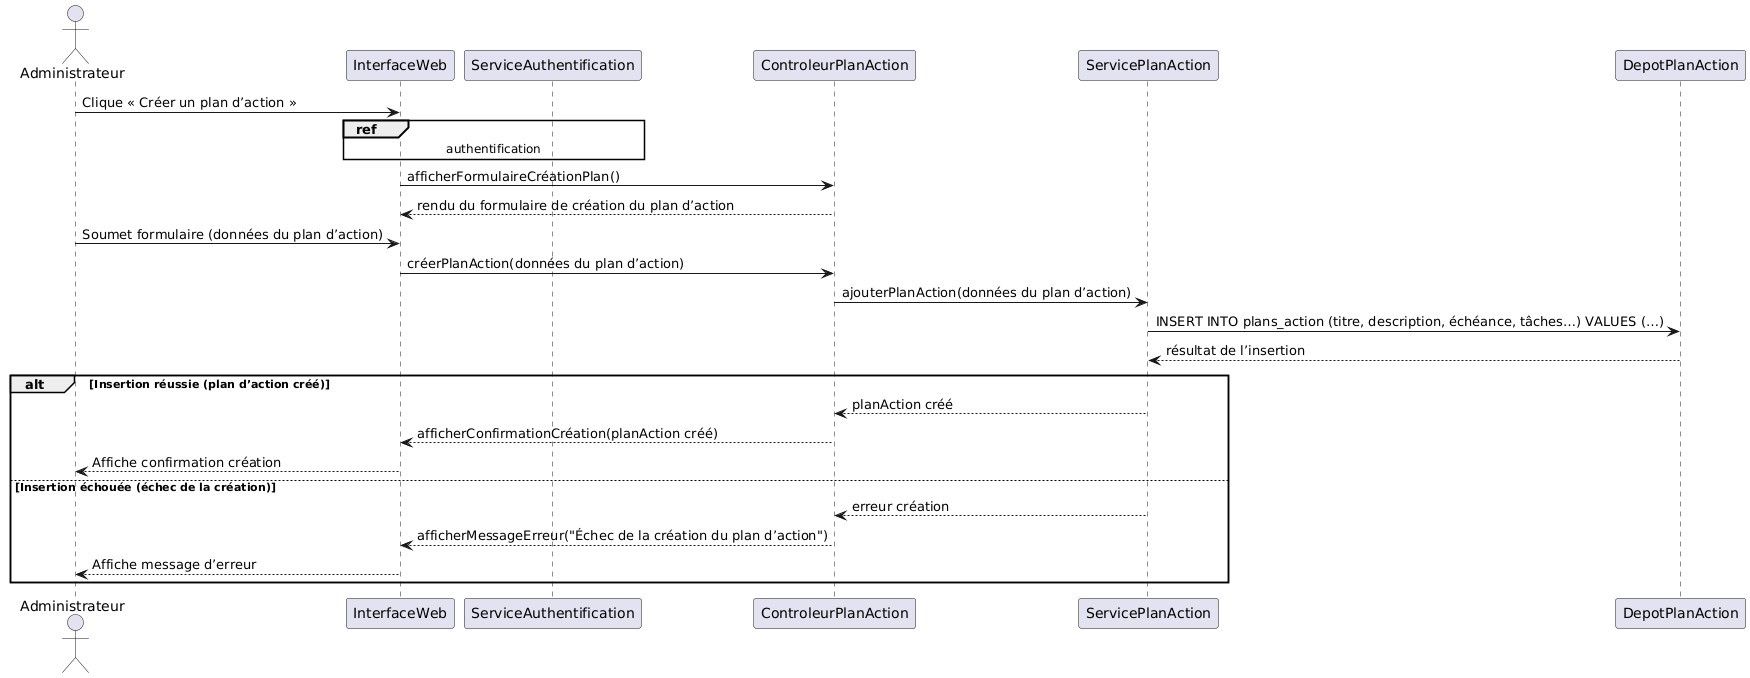

The diagram above was rendered by PlantUML. Its source (embedded in the PNG):
@startuml
actor Administrateur

participant InterfaceWeb
participant ServiceAuthentification
participant ControleurPlanAction
participant ServicePlanAction
participant DepotPlanAction

Administrateur -> InterfaceWeb : Clique « Créer un plan d’action »
ref over InterfaceWeb, ServiceAuthentification : authentification

InterfaceWeb -> ControleurPlanAction : afficherFormulaireCréationPlan()
ControleurPlanAction --> InterfaceWeb : rendu du formulaire de création du plan d’action

Administrateur -> InterfaceWeb : Soumet formulaire (données du plan d’action)
InterfaceWeb -> ControleurPlanAction : créerPlanAction(données du plan d’action)
ControleurPlanAction -> ServicePlanAction : ajouterPlanAction(données du plan d’action)
ServicePlanAction -> DepotPlanAction : INSERT INTO plans_action (titre, description, échéance, tâches…) VALUES (…)
DepotPlanAction --> ServicePlanAction : résultat de l’insertion

alt Insertion réussie (plan d’action créé)
    ServicePlanAction --> ControleurPlanAction : planAction créé
    ControleurPlanAction --> InterfaceWeb : afficherConfirmationCréation(planAction créé)
    InterfaceWeb --> Administrateur : Affiche confirmation création
else Insertion échouée (échec de la création)
    ServicePlanAction --> ControleurPlanAction : erreur création
    ControleurPlanAction --> InterfaceWeb : afficherMessageErreur("Échec de la création du plan d’action")
    InterfaceWeb --> Administrateur : Affiche message d’erreur
end
@enduml